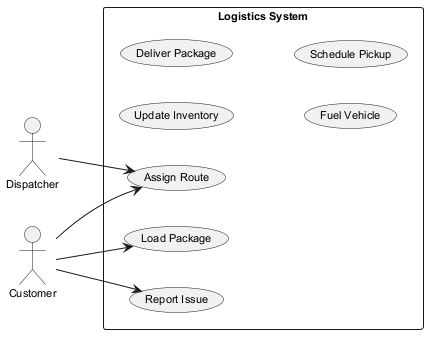

The diagram above was rendered by PlantUML. Its source (embedded in the PNG):
@startuml
skinparam backgroundColor #FFFFFF
skinparam classBackgroundColor #E8F4FA
skinparam classBorderColor #2C7DA0
skinparam defaultFontSize 11
left to right direction
actor "Dispatcher" as Dispatcher
actor "Customer" as Customer
rectangle "Logistics System" {
  usecase "Update Inventory" as UC_UpdateInventory
  usecase "Load Package" as UC_LoadPackage
  usecase "Deliver Package" as UC_DeliverPackage
  usecase "Fuel Vehicle" as UC_FuelVehicle
  usecase "Schedule Pickup" as UC_SchedulePickup
  usecase "Report Issue" as UC_ReportIssue
  usecase "Assign Route" as UC_AssignRoute
}
Dispatcher --> UC_AssignRoute
Customer --> UC_ReportIssue
Customer --> UC_LoadPackage
Customer --> UC_AssignRoute
@enduml